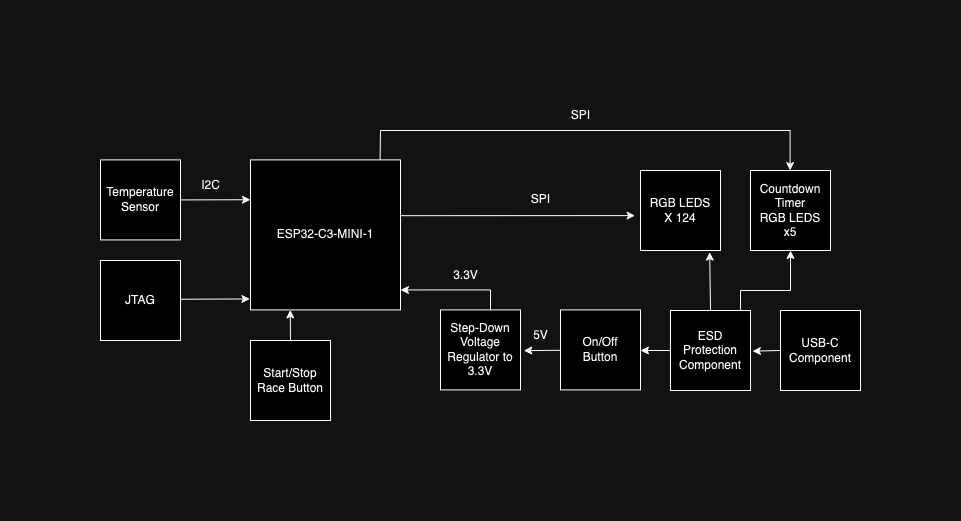

The diagram above was exported from draw.io. Its source (the exported page's mxGraphModel, read from the mxfile embedded in the PNG):
<mxGraphModel dx="1026" dy="650" grid="1" gridSize="10" guides="1" tooltips="1" connect="1" arrows="1" fold="1" page="1" pageScale="1" pageWidth="850" pageHeight="1100" math="0" shadow="0">
  <root>
    <mxCell id="0" />
    <mxCell id="1" parent="0" />
    <mxCell id="MRw95LfSZwAX-kwFUWbm-1" value="ESP32-C3-MINI-1" style="whiteSpace=wrap;html=1;aspect=fixed;" parent="1" vertex="1">
      <mxGeometry x="220" y="159.41" width="150" height="150" as="geometry" />
    </mxCell>
    <mxCell id="MRw95LfSZwAX-kwFUWbm-2" value="USB-C&lt;div&gt;Component&lt;/div&gt;" style="whiteSpace=wrap;html=1;aspect=fixed;" parent="1" vertex="1">
      <mxGeometry x="750" y="310" width="80" height="80" as="geometry" />
    </mxCell>
    <mxCell id="MRw95LfSZwAX-kwFUWbm-4" value="" style="endArrow=classic;html=1;rounded=0;entryX=0.549;entryY=1.023;entryDx=0;entryDy=0;entryPerimeter=0;" parent="1" edge="1">
      <mxGeometry width="50" height="50" relative="1" as="geometry">
        <mxPoint x="750" y="350" as="sourcePoint" />
        <mxPoint x="721.96" y="350.69000000000005" as="targetPoint" />
      </mxGeometry>
    </mxCell>
    <mxCell id="MRw95LfSZwAX-kwFUWbm-5" value="ESD Protection&lt;div&gt;Component&lt;/div&gt;" style="whiteSpace=wrap;html=1;aspect=fixed;" parent="1" vertex="1">
      <mxGeometry x="640" y="310" width="80" height="80" as="geometry" />
    </mxCell>
    <mxCell id="MRw95LfSZwAX-kwFUWbm-6" value="RGB LEDS&lt;div&gt;X 124&lt;/div&gt;" style="whiteSpace=wrap;html=1;aspect=fixed;" parent="1" vertex="1">
      <mxGeometry x="610" y="170" width="80" height="80" as="geometry" />
    </mxCell>
    <mxCell id="MRw95LfSZwAX-kwFUWbm-7" value="" style="endArrow=classic;html=1;rounded=0;exitX=0.5;exitY=0;exitDx=0;exitDy=0;entryX=0.865;entryY=1.02;entryDx=0;entryDy=0;entryPerimeter=0;" parent="1" source="MRw95LfSZwAX-kwFUWbm-5" target="MRw95LfSZwAX-kwFUWbm-6" edge="1">
      <mxGeometry width="50" height="50" relative="1" as="geometry">
        <mxPoint x="649.5" y="300" as="sourcePoint" />
        <mxPoint x="649.5" y="250" as="targetPoint" />
      </mxGeometry>
    </mxCell>
    <mxCell id="MRw95LfSZwAX-kwFUWbm-14" value="Step-Down Voltage Regulator to 3.3V" style="whiteSpace=wrap;html=1;aspect=fixed;" parent="1" vertex="1">
      <mxGeometry x="410" y="309.41" width="80" height="80" as="geometry" />
    </mxCell>
    <mxCell id="MRw95LfSZwAX-kwFUWbm-27" value="" style="endArrow=classic;html=1;rounded=0;entryX=1;entryY=0.867;entryDx=0;entryDy=0;entryPerimeter=0;" parent="1" target="MRw95LfSZwAX-kwFUWbm-1" edge="1">
      <mxGeometry width="50" height="50" relative="1" as="geometry">
        <mxPoint x="460" y="289.41" as="sourcePoint" />
        <mxPoint x="280" y="289.41" as="targetPoint" />
      </mxGeometry>
    </mxCell>
    <mxCell id="MRw95LfSZwAX-kwFUWbm-28" value="On/Off&lt;div&gt;Button&lt;/div&gt;" style="whiteSpace=wrap;html=1;aspect=fixed;" parent="1" vertex="1">
      <mxGeometry x="530" y="309.40999999999997" width="80" height="80" as="geometry" />
    </mxCell>
    <mxCell id="MRw95LfSZwAX-kwFUWbm-41" value="Start/Stop&lt;div&gt;Race Button&lt;/div&gt;" style="whiteSpace=wrap;html=1;aspect=fixed;" parent="1" vertex="1">
      <mxGeometry x="220" y="340" width="80" height="80" as="geometry" />
    </mxCell>
    <mxCell id="MRw95LfSZwAX-kwFUWbm-49" value="Countdown&lt;div&gt;Timer&lt;/div&gt;&lt;div&gt;RGB LEDS&lt;/div&gt;&lt;div&gt;x5&lt;/div&gt;" style="whiteSpace=wrap;html=1;aspect=fixed;" parent="1" vertex="1">
      <mxGeometry x="720" y="170" width="80" height="80" as="geometry" />
    </mxCell>
    <mxCell id="MRw95LfSZwAX-kwFUWbm-50" value="" style="endArrow=none;html=1;rounded=0;" parent="1" edge="1">
      <mxGeometry width="50" height="50" relative="1" as="geometry">
        <mxPoint x="710" y="290" as="sourcePoint" />
        <mxPoint x="760" y="290" as="targetPoint" />
        <Array as="points">
          <mxPoint x="760" y="290" />
        </Array>
      </mxGeometry>
    </mxCell>
    <mxCell id="MRw95LfSZwAX-kwFUWbm-51" value="" style="endArrow=classic;html=1;rounded=0;entryX=0.5;entryY=1;entryDx=0;entryDy=0;" parent="1" target="MRw95LfSZwAX-kwFUWbm-49" edge="1">
      <mxGeometry width="50" height="50" relative="1" as="geometry">
        <mxPoint x="760" y="290" as="sourcePoint" />
        <mxPoint x="760" y="260" as="targetPoint" />
      </mxGeometry>
    </mxCell>
    <mxCell id="MRw95LfSZwAX-kwFUWbm-54" value="" style="endArrow=none;html=1;rounded=0;" parent="1" edge="1">
      <mxGeometry width="50" height="50" relative="1" as="geometry">
        <mxPoint x="460" y="309.41" as="sourcePoint" />
        <mxPoint x="460" y="289.41" as="targetPoint" />
      </mxGeometry>
    </mxCell>
    <mxCell id="MRw95LfSZwAX-kwFUWbm-65" value="&lt;div&gt;JTAG&lt;/div&gt;" style="whiteSpace=wrap;html=1;aspect=fixed;" parent="1" vertex="1">
      <mxGeometry x="70" y="260" width="80" height="80" as="geometry" />
    </mxCell>
    <mxCell id="MRw95LfSZwAX-kwFUWbm-72" value="Temperature&lt;div&gt;Sensor&lt;/div&gt;" style="whiteSpace=wrap;html=1;aspect=fixed;" parent="1" vertex="1">
      <mxGeometry x="70" y="159.41" width="80" height="80" as="geometry" />
    </mxCell>
    <mxCell id="yd9ti4C-MsjZP0sG5xmx-3" value="" style="endArrow=classic;html=1;rounded=0;" parent="1" edge="1">
      <mxGeometry width="50" height="50" relative="1" as="geometry">
        <mxPoint x="260" y="340" as="sourcePoint" />
        <mxPoint x="259.73" y="309.41" as="targetPoint" />
      </mxGeometry>
    </mxCell>
    <mxCell id="yd9ti4C-MsjZP0sG5xmx-7" value="" style="endArrow=classic;html=1;rounded=0;exitX=0.996;exitY=0.484;exitDx=0;exitDy=0;entryX=-0.004;entryY=0.927;entryDx=0;entryDy=0;entryPerimeter=0;exitPerimeter=0;" parent="1" source="MRw95LfSZwAX-kwFUWbm-65" target="MRw95LfSZwAX-kwFUWbm-1" edge="1">
      <mxGeometry width="50" height="50" relative="1" as="geometry">
        <mxPoint x="260" y="339.41" as="sourcePoint" />
        <mxPoint x="259.64" y="309.41" as="targetPoint" />
      </mxGeometry>
    </mxCell>
    <mxCell id="yd9ti4C-MsjZP0sG5xmx-10" value="" style="endArrow=classic;html=1;rounded=0;exitX=0;exitY=0.5;exitDx=0;exitDy=0;entryX=-0.068;entryY=0.564;entryDx=0;entryDy=0;entryPerimeter=0;" parent="1" target="MRw95LfSZwAX-kwFUWbm-6" edge="1">
      <mxGeometry width="50" height="50" relative="1" as="geometry">
        <mxPoint x="370" y="215.20000000000002" as="sourcePoint" />
        <mxPoint x="560" y="214.41" as="targetPoint" />
      </mxGeometry>
    </mxCell>
    <mxCell id="yd9ti4C-MsjZP0sG5xmx-13" value="" style="endArrow=classic;html=1;rounded=0;entryX=1;entryY=0.507;entryDx=0;entryDy=0;entryPerimeter=0;" parent="1" target="MRw95LfSZwAX-kwFUWbm-28" edge="1">
      <mxGeometry width="50" height="50" relative="1" as="geometry">
        <mxPoint x="640" y="350" as="sourcePoint" />
        <mxPoint x="620" y="350" as="targetPoint" />
      </mxGeometry>
    </mxCell>
    <mxCell id="yd9ti4C-MsjZP0sG5xmx-14" value="" style="endArrow=classic;html=1;rounded=0;entryX=1.041;entryY=0.509;entryDx=0;entryDy=0;entryPerimeter=0;" parent="1" target="MRw95LfSZwAX-kwFUWbm-14" edge="1">
      <mxGeometry width="50" height="50" relative="1" as="geometry">
        <mxPoint x="530" y="349.8" as="sourcePoint" />
        <mxPoint x="500" y="349.8" as="targetPoint" />
      </mxGeometry>
    </mxCell>
    <mxCell id="yd9ti4C-MsjZP0sG5xmx-15" value="" style="endArrow=classic;html=1;rounded=0;exitX=1;exitY=0.5;exitDx=0;exitDy=0;" parent="1" source="MRw95LfSZwAX-kwFUWbm-72" edge="1">
      <mxGeometry width="50" height="50" relative="1" as="geometry">
        <mxPoint x="160" y="200" as="sourcePoint" />
        <mxPoint x="220" y="199.25" as="targetPoint" />
      </mxGeometry>
    </mxCell>
    <mxCell id="2tE8rmbaCQlYZUPzmlaC-4" value="5V" style="text;html=1;align=center;verticalAlign=middle;resizable=0;points=[];autosize=1;strokeColor=none;fillColor=none;" parent="1" vertex="1">
      <mxGeometry x="490" y="320" width="40" height="30" as="geometry" />
    </mxCell>
    <mxCell id="2tE8rmbaCQlYZUPzmlaC-5" value="3.3V" style="text;html=1;align=center;verticalAlign=middle;resizable=0;points=[];autosize=1;strokeColor=none;fillColor=none;" parent="1" vertex="1">
      <mxGeometry x="410" y="260" width="50" height="30" as="geometry" />
    </mxCell>
    <mxCell id="2tE8rmbaCQlYZUPzmlaC-7" value="SPI" style="text;html=1;align=center;verticalAlign=middle;resizable=0;points=[];autosize=1;strokeColor=none;fillColor=none;" parent="1" vertex="1">
      <mxGeometry x="490" y="184.41" width="40" height="30" as="geometry" />
    </mxCell>
    <mxCell id="2tE8rmbaCQlYZUPzmlaC-9" value="" style="endArrow=none;html=1;rounded=0;" parent="1" edge="1">
      <mxGeometry width="50" height="50" relative="1" as="geometry">
        <mxPoint x="350" y="130" as="sourcePoint" />
        <mxPoint x="760" y="130" as="targetPoint" />
      </mxGeometry>
    </mxCell>
    <mxCell id="2tE8rmbaCQlYZUPzmlaC-11" value="SPI" style="text;html=1;align=center;verticalAlign=middle;resizable=0;points=[];autosize=1;strokeColor=none;fillColor=none;" parent="1" vertex="1">
      <mxGeometry x="530" y="100" width="40" height="30" as="geometry" />
    </mxCell>
    <mxCell id="2tE8rmbaCQlYZUPzmlaC-12" value="I2C" style="text;html=1;align=center;verticalAlign=middle;resizable=0;points=[];autosize=1;strokeColor=none;fillColor=none;" parent="1" vertex="1">
      <mxGeometry x="160" y="170" width="40" height="30" as="geometry" />
    </mxCell>
    <mxCell id="2tE8rmbaCQlYZUPzmlaC-13" value="" style="endArrow=none;html=1;rounded=0;" parent="1" edge="1">
      <mxGeometry width="50" height="50" relative="1" as="geometry">
        <mxPoint x="710" y="309.41" as="sourcePoint" />
        <mxPoint x="710" y="290" as="targetPoint" />
      </mxGeometry>
    </mxCell>
    <mxCell id="2tE8rmbaCQlYZUPzmlaC-15" value="" style="endArrow=classic;html=1;rounded=0;" parent="1" edge="1">
      <mxGeometry width="50" height="50" relative="1" as="geometry">
        <mxPoint x="759.58" y="130" as="sourcePoint" />
        <mxPoint x="759.58" y="170" as="targetPoint" />
      </mxGeometry>
    </mxCell>
    <mxCell id="2tE8rmbaCQlYZUPzmlaC-17" value="" style="endArrow=none;html=1;rounded=0;exitX=0.864;exitY=-0.001;exitDx=0;exitDy=0;exitPerimeter=0;" parent="1" source="MRw95LfSZwAX-kwFUWbm-1" edge="1">
      <mxGeometry width="50" height="50" relative="1" as="geometry">
        <mxPoint x="300" y="180" as="sourcePoint" />
        <mxPoint x="350" y="130" as="targetPoint" />
      </mxGeometry>
    </mxCell>
  </root>
</mxGraphModel>